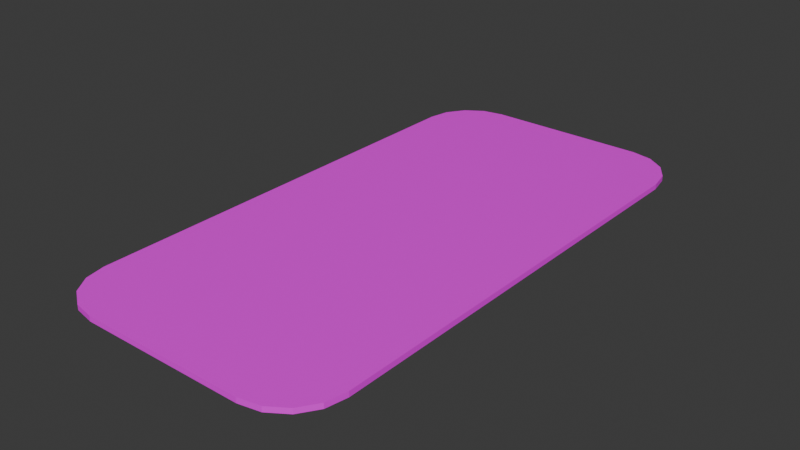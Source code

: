 # Source: card.blend  (saved by Blender 4.1.24; exported with 4.5.12 LTS)
import bpy
from mathutils import Matrix  # noqa: F401  (used for matrix-valued properties, if any)

bpy.ops.wm.read_factory_settings(use_empty=True)
scene = bpy.context.scene
scene.name = 'Scene'

# ---- images (referenced by path relative to the original .blend; pixels are not part of the script)
import os
ASSET_DIR = os.environ.get("B2B_ASSET_DIR", "")  # directory of the original .blend (textures are referenced by path, not embedded)
HERE = os.path.dirname(os.path.abspath(__file__))  # packed textures are extracted next to this script under _unpacked/

def load_image(name, relpath, width, height, colorspace="sRGB"):
    """Load a texture the original file referenced (path relative to the .blend, or extracted next to this script)."""
    p = next((c for c in (os.path.join(HERE, relpath), os.path.join(ASSET_DIR, relpath)) if relpath and os.path.exists(c)), "")
    if p:
        img = bpy.data.images.load(p, check_existing=True)
        img.name = name
    else:  # same state as the original file: an image datablock whose file is absent (Cycles renders it pink)
        img = bpy.data.images.new(name, width, height)
        img.source = "FILE"
        img.filepath = "//" + (relpath or name)
    img.colorspace_settings.name = colorspace
    return img
img_untitled = load_image('Untitled', 'card.png', 1024, 1024, 'sRGB')

# ---- materials (node trees are filled in below, after node groups)
mat_material = bpy.data.materials.new('Material')

# ---- material node trees
mat_material.use_nodes = True; mat_material.node_tree.nodes.clear()
_N = mat_material.node_tree.nodes; _L = mat_material.node_tree.links
n0 = _N.new('ShaderNodeBsdfPrincipled'); n0.name = 'Principled BSDF'; n0.location = (10, 300)
n1 = _N.new('ShaderNodeOutputMaterial'); n1.name = 'Material Output'; n1.location = (300, 300)
n2 = _N.new('ShaderNodeTexImage'); n2.name = 'Image Texture'; n2.location = (-342, 262)
n2.image = img_untitled
_L.new(n0.outputs[0], n1.inputs[0])
_L.new(n2.outputs[0], n0.inputs[0])
n1.is_active_output = True

# ---- world
world_world = bpy.data.worlds.new('World'); scene.world = world_world
world_world.use_nodes = True; world_world.node_tree.nodes.clear()
_N = world_world.node_tree.nodes; _L = world_world.node_tree.links
n0 = _N.new('ShaderNodeOutputWorld'); n0.name = 'World Output'; n0.location = (300, 300)
n1 = _N.new('ShaderNodeBackground'); n1.name = 'Background'; n1.location = (10, 300)
n1.inputs[0].default_value = (0.05088, 0.05088, 0.05088, 1.0)
_L.new(n1.outputs[0], n0.inputs[0])
n0.is_active_output = True
world_world.color = (0.05088, 0.05088, 0.05088)
world_world.use_sun_shadow = False
world_world.sun_shadow_jitter_overblur = 0.0

# ---- meshes
me_cube_001 = bpy.data.meshes.new('Cube.001')
me_cube_001.from_pydata([(-0.3, -1.0, -1.49e-08), (-0.5, -0.8, -1.49e-08), (-0.3765, -0.9848, -1.49e-08), (-0.4414, -0.9414, -1.49e-08), (-0.4848, -0.8765, -1.49e-08), (-0.5, -0.8, 0.01911), (-0.3, -1.0, 0.01911), (-0.4848, -0.8765, 0.01911), (-0.4414, -0.9414, 0.01911), (-0.3765, -0.9848, 0.01911), (-0.5, 0.8, -1.49e-08), (-0.3, 1.0, -1.49e-08), (-0.4848, 0.8765, -1.49e-08), (-0.4414, 0.9414, -1.49e-08), (-0.3765, 0.9848, -1.49e-08), (-0.3, 1.0, 0.01911), (-0.5, 0.8, 0.01911), (-0.3765, 0.9848, 0.01911), (-0.4414, 0.9414, 0.01911), (-0.4848, 0.8765, 0.01911), (0.5, -0.8, -1.49e-08), (0.3, -1.0, -1.49e-08), (0.4848, -0.8765, -1.49e-08), (0.4414, -0.9414, -1.49e-08), (0.3765, -0.9848, -1.49e-08), (0.3, -1.0, 0.01911), (0.5, -0.8, 0.01911), (0.3765, -0.9848, 0.01911), (0.4414, -0.9414, 0.01911), (0.4848, -0.8765, 0.01911), (0.3, 1.0, -1.49e-08), (0.5, 0.8, -1.49e-08), (0.3765, 0.9848, -1.49e-08), (0.4414, 0.9414, -1.49e-08), (0.4848, 0.8765, -1.49e-08), (0.5, 0.8, 0.01911), (0.3, 1.0, 0.01911), (0.4848, 0.8765, 0.01911), (0.4414, 0.9414, 0.01911), (0.3765, 0.9848, 0.01911)], [], [(21, 25, 6, 0), (31, 35, 26, 20), (6, 25, 27, 9), (1, 5, 16, 10), (11, 15, 36, 30), (0, 6, 9, 2), (2, 9, 8, 3), (3, 8, 7, 4), (4, 7, 5, 1), (15, 11, 14, 17), (17, 14, 13, 18), (18, 13, 12, 19), (19, 12, 10, 16), (35, 31, 34, 37), (37, 34, 33, 38), (38, 33, 32, 39), (39, 32, 30, 36), (25, 21, 24, 27), (27, 24, 23, 28), (28, 23, 22, 29), (29, 22, 20, 26), (1, 20, 22, 4), (1, 10, 31, 20), (4, 22, 23, 3), (3, 23, 24, 2), (2, 24, 21, 0), (12, 34, 31, 10), (13, 33, 34, 12), (14, 32, 33, 13), (11, 30, 32, 14), (9, 27, 28, 8), (8, 28, 29, 7), (7, 29, 26, 5), (16, 5, 26, 35), (16, 35, 37, 19), (19, 37, 38, 18), (18, 38, 39, 17), (17, 39, 36, 15)])
_uv = me_cube_001.uv_layers.new(name='UVMap')
_uv.uv.foreach_set('vector', [0.1305, 0.9833, 0.1305, 0.9746, 0.4029, 0.9746, 0.4029, 0.9833, 0.02058, 0.1455, 0.02925, 0.1455, 0.02925, 0.8718, 0.02058, 0.8718, 0.406, 0.9625, 0.1337, 0.9625, 0.09892, 0.9556, 0.4408, 0.9556, 0.5173, 0.8709, 0.5087, 0.8709, 0.5087, 0.1445, 0.5173, 0.1445, 0.4043, 0.02974, 0.4043, 0.03842, 0.132, 0.03842, 0.132, 0.02974, 0.4029, 0.9833, 0.4029, 0.9746, 0.4383, 0.9746, 0.4383, 0.9833, 0.4383, 0.9833, 0.4383, 0.9746, 0.4737, 0.9746, 0.4737, 0.9833, 0.5173, 0.9417, 0.5087, 0.9417, 0.5087, 0.9063, 0.5173, 0.9063, 0.5173, 0.9063, 0.5087, 0.9063, 0.5087, 0.8709, 0.5173, 0.8709, 0.4043, 0.03842, 0.4043, 0.02974, 0.4397, 0.02974, 0.4397, 0.03842, 0.4397, 0.03842, 0.4397, 0.02974, 0.4752, 0.02974, 0.4752, 0.03842, 0.5087, 0.0737, 0.5173, 0.0737, 0.5173, 0.1091, 0.5087, 0.1091, 0.5087, 0.1091, 0.5173, 0.1091, 0.5173, 0.1445, 0.5087, 0.1445, 0.02925, 0.1455, 0.02058, 0.1455, 0.02058, 0.11, 0.02925, 0.11, 0.02925, 0.11, 0.02058, 0.11, 0.02058, 0.07461, 0.02925, 0.07461, 0.0611, 0.03842, 0.0611, 0.02974, 0.09653, 0.02974, 0.09653, 0.03842, 0.09653, 0.03842, 0.09653, 0.02974, 0.132, 0.02974, 0.132, 0.03842, 0.1305, 0.9746, 0.1305, 0.9833, 0.09507, 0.9833, 0.09507, 0.9746, 0.09507, 0.9746, 0.09507, 0.9833, 0.05965, 0.9833, 0.05965, 0.9746, 0.02925, 0.9426, 0.02058, 0.9426, 0.02058, 0.9072, 0.02925, 0.9072, 0.02925, 0.9072, 0.02058, 0.9072, 0.02058, 0.8718, 0.02925, 0.8718, 0.5286, 0.8678, 0.9826, 0.8678, 0.9756, 0.9026, 0.5355, 0.9026, 0.5286, 0.8678, 0.5286, 0.1415, 0.9826, 0.1415, 0.9826, 0.8678, 0.5355, 0.9026, 0.9756, 0.9026, 0.956, 0.932, 0.5552, 0.932, 0.5552, 0.932, 0.956, 0.932, 0.9265, 0.9517, 0.5847, 0.9517, 0.5847, 0.9517, 0.9265, 0.9517, 0.8918, 0.9586, 0.6194, 0.9586, 0.5355, 0.1068, 0.9757, 0.1068, 0.9826, 0.1415, 0.5286, 0.1415, 0.5552, 0.07733, 0.956, 0.07733, 0.9757, 0.1068, 0.5355, 0.1068, 0.5847, 0.05765, 0.9265, 0.05765, 0.956, 0.07733, 0.5552, 0.07733, 0.6194, 0.05074, 0.8918, 0.05074, 0.9265, 0.05765, 0.5847, 0.05765, 0.4408, 0.9556, 0.09892, 0.9556, 0.06946, 0.9359, 0.4702, 0.9359, 0.4702, 0.9359, 0.06946, 0.9359, 0.04978, 0.9064, 0.4899, 0.9064, 0.4899, 0.9064, 0.04978, 0.9064, 0.04287, 0.8717, 0.4968, 0.8717, 0.4968, 0.1454, 0.4968, 0.8717, 0.04287, 0.8717, 0.04287, 0.1454, 0.4968, 0.1454, 0.04287, 0.1454, 0.04978, 0.1106, 0.4899, 0.1106, 0.4899, 0.1106, 0.04978, 0.1106, 0.06946, 0.08117, 0.4702, 0.08117, 0.4702, 0.08117, 0.06946, 0.08117, 0.09892, 0.06149, 0.4408, 0.06149, 0.4408, 0.06149, 0.09892, 0.06149, 0.1337, 0.05458, 0.406, 0.05458])
me_cube_001.materials.append(mat_material)
me_cube_001.update()

# ---- objects
ob_deck = bpy.data.objects.new('Deck', me_cube_001)

# ---- transforms, parenting, visibility, modifiers, constraints
ob_deck.location = (0.0, 0.0, 0.0)

# ---- collection membership
scene.collection.objects.link(ob_deck)

# ---- scene / render settings (as saved in the file)
scene.frame_start = 1; scene.frame_end = 250; scene.frame_set(43)
scene.render.engine = 'BLENDER_EEVEE_NEXT'
scene.cycles.sampling_pattern = 'TABULATED_SOBOL'
scene.eevee.ray_tracing_options.trace_max_roughness = 0.0
bpy.context.view_layer.update()

# ---- added for rendering (the .blend has no active camera and no usable light): camera, sun
cam_auto = bpy.data.cameras.new('AutoCamera')
cam_auto.lens = 50.0
cam_auto.sensor_width = 36.0
cam_auto.clip_end = 1000.0
ob_auto_camera = bpy.data.objects.new('AutoCamera', cam_auto)
scene.collection.objects.link(ob_auto_camera)
ob_auto_camera.location = (2.06894, -2.48273, 1.66471)
ob_auto_camera.rotation_euler = (1.09748, -7.21219e-08, 0.694738)
scene.camera = ob_auto_camera
light_auto_sun = bpy.data.lights.new('AutoSun', 'SUN')
light_auto_sun.energy = 3.0
light_auto_sun.angle = 0.0523599
ob_auto_sun = bpy.data.objects.new('AutoSun', light_auto_sun)
scene.collection.objects.link(ob_auto_sun)
ob_auto_sun.rotation_euler = (0.872665, 0.174533, 0.523599)
bpy.context.view_layer.update()
